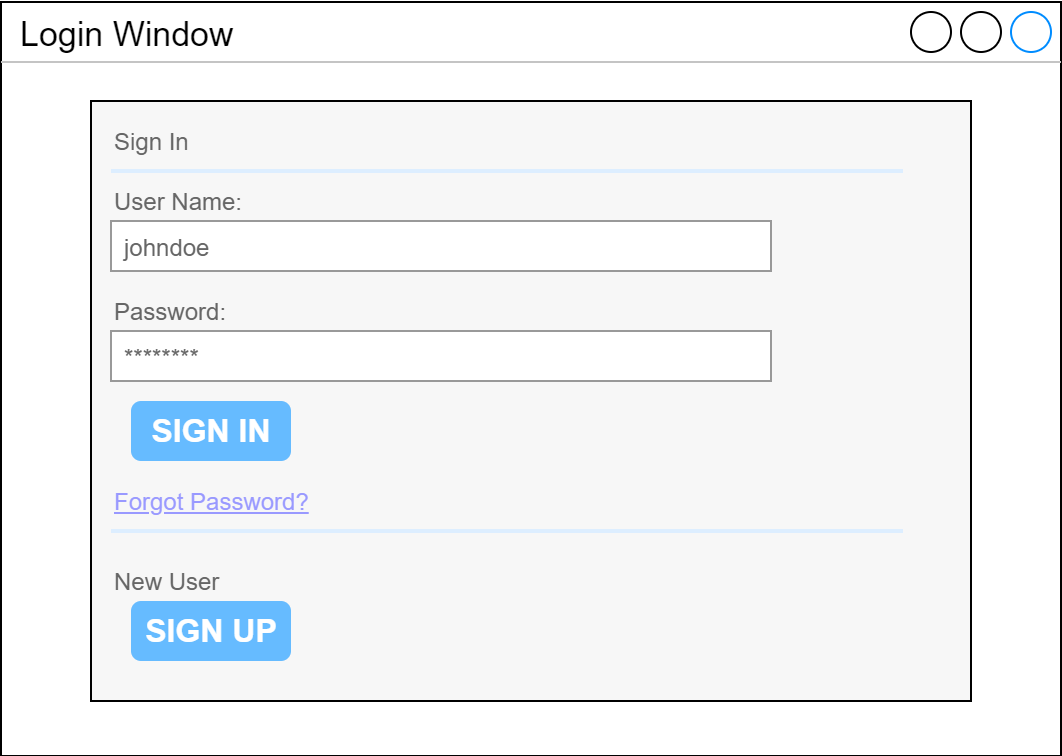

The diagram above was exported from draw.io. Its source (the exported page's mxGraphModel, read from the mxfile embedded in the PNG):
<mxGraphModel dx="1086" dy="846" grid="1" gridSize="10" guides="1" tooltips="1" connect="1" arrows="1" fold="1" page="1" pageScale="1" pageWidth="1169" pageHeight="827" math="0" shadow="0">
  <root>
    <mxCell id="0" />
    <mxCell id="1" parent="0" />
    <mxCell id="2" value="Login Window" style="strokeWidth=1;shadow=0;dashed=0;align=center;html=1;shape=mxgraph.mockup.containers.window;align=left;verticalAlign=top;spacingLeft=8;strokeColor2=#008cff;strokeColor3=#c4c4c4;mainText=;fontSize=17;labelBackgroundColor=none;" vertex="1" parent="1">
      <mxGeometry x="100" y="220.5" width="530" height="377" as="geometry" />
    </mxCell>
    <mxCell id="3" value="" style="strokeWidth=1;shadow=0;dashed=0;align=center;html=1;shape=mxgraph.mockup.forms.rrect;rSize=0;fillColor=#F7F7F7;" vertex="1" parent="1">
      <mxGeometry x="145" y="270" width="440" height="300" as="geometry" />
    </mxCell>
    <mxCell id="4" value="Sign In" style="strokeWidth=1;shadow=0;dashed=0;align=center;html=1;shape=mxgraph.mockup.forms.anchor;fontSize=12;fontColor=#666666;align=left;resizeWidth=1;spacingLeft=0;" vertex="1" parent="3">
      <mxGeometry width="220" height="20" relative="1" as="geometry">
        <mxPoint x="10" y="10" as="offset" />
      </mxGeometry>
    </mxCell>
    <mxCell id="5" value="" style="shape=line;strokeColor=#ddeeff;strokeWidth=2;html=1;resizeWidth=1;" vertex="1" parent="3">
      <mxGeometry width="396" height="10" relative="1" as="geometry">
        <mxPoint x="10" y="30" as="offset" />
      </mxGeometry>
    </mxCell>
    <mxCell id="6" value="User Name:" style="strokeWidth=1;shadow=0;dashed=0;align=center;html=1;shape=mxgraph.mockup.forms.anchor;fontSize=12;fontColor=#666666;align=left;resizeWidth=1;spacingLeft=0;" vertex="1" parent="3">
      <mxGeometry width="220" height="20" relative="1" as="geometry">
        <mxPoint x="10" y="40" as="offset" />
      </mxGeometry>
    </mxCell>
    <mxCell id="7" value="johndoe" style="strokeWidth=1;shadow=0;dashed=0;align=center;html=1;shape=mxgraph.mockup.forms.rrect;rSize=0;strokeColor=#999999;fontColor=#666666;align=left;spacingLeft=5;resizeWidth=1;" vertex="1" parent="3">
      <mxGeometry width="330" height="25" relative="1" as="geometry">
        <mxPoint x="10" y="60" as="offset" />
      </mxGeometry>
    </mxCell>
    <mxCell id="8" value="Password:" style="strokeWidth=1;shadow=0;dashed=0;align=center;html=1;shape=mxgraph.mockup.forms.anchor;fontSize=12;fontColor=#666666;align=left;resizeWidth=1;spacingLeft=0;" vertex="1" parent="3">
      <mxGeometry width="220" height="20" relative="1" as="geometry">
        <mxPoint x="10" y="95" as="offset" />
      </mxGeometry>
    </mxCell>
    <mxCell id="9" value="********" style="strokeWidth=1;shadow=0;dashed=0;align=center;html=1;shape=mxgraph.mockup.forms.rrect;rSize=0;strokeColor=#999999;fontColor=#666666;align=left;spacingLeft=5;resizeWidth=1;" vertex="1" parent="3">
      <mxGeometry width="330" height="25" relative="1" as="geometry">
        <mxPoint x="10" y="115" as="offset" />
      </mxGeometry>
    </mxCell>
    <mxCell id="10" value="SIGN IN" style="strokeWidth=1;shadow=0;dashed=0;align=center;html=1;shape=mxgraph.mockup.forms.rrect;rSize=5;strokeColor=none;fontColor=#ffffff;fillColor=#66bbff;fontSize=16;fontStyle=1;" vertex="1" parent="3">
      <mxGeometry y="1" width="80" height="30" relative="1" as="geometry">
        <mxPoint x="20" y="-150" as="offset" />
      </mxGeometry>
    </mxCell>
    <mxCell id="11" value="Forgot Password?" style="strokeWidth=1;shadow=0;dashed=0;align=center;html=1;shape=mxgraph.mockup.forms.anchor;fontSize=12;fontColor=#9999ff;align=left;spacingLeft=0;fontStyle=4;resizeWidth=1;" vertex="1" parent="3">
      <mxGeometry y="1" width="330" height="20" relative="1" as="geometry">
        <mxPoint x="10" y="-110" as="offset" />
      </mxGeometry>
    </mxCell>
    <mxCell id="12" value="" style="shape=line;strokeColor=#ddeeff;strokeWidth=2;html=1;resizeWidth=1;" vertex="1" parent="3">
      <mxGeometry y="1" width="396" height="10" relative="1" as="geometry">
        <mxPoint x="10" y="-90" as="offset" />
      </mxGeometry>
    </mxCell>
    <mxCell id="13" value="New User" style="strokeWidth=1;shadow=0;dashed=0;align=center;html=1;shape=mxgraph.mockup.forms.anchor;fontSize=12;fontColor=#666666;align=left;spacingLeft=0;resizeWidth=1;" vertex="1" parent="3">
      <mxGeometry y="1" width="330" height="20" relative="1" as="geometry">
        <mxPoint x="10" y="-70" as="offset" />
      </mxGeometry>
    </mxCell>
    <mxCell id="14" value="SIGN UP" style="strokeWidth=1;shadow=0;dashed=0;align=center;html=1;shape=mxgraph.mockup.forms.rrect;rSize=5;strokeColor=none;fontColor=#ffffff;fillColor=#66bbff;fontSize=16;fontStyle=1;" vertex="1" parent="3">
      <mxGeometry y="1" width="80" height="30" relative="1" as="geometry">
        <mxPoint x="20" y="-50" as="offset" />
      </mxGeometry>
    </mxCell>
  </root>
</mxGraphModel>